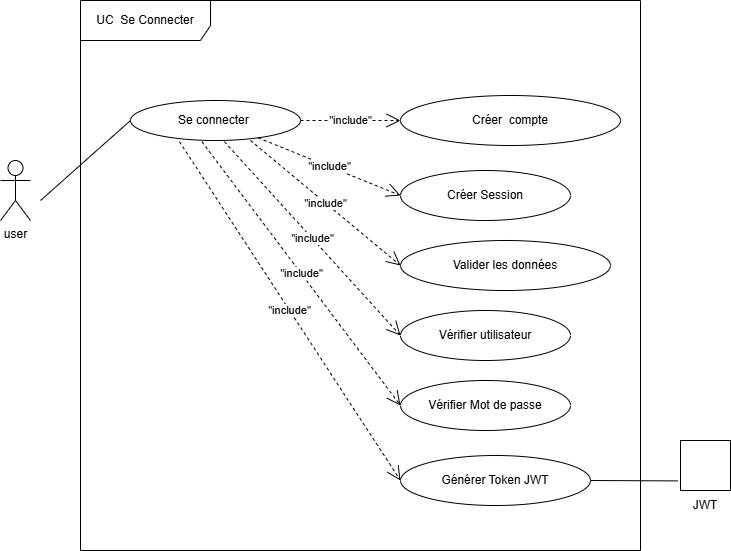

The diagram above was exported from draw.io. Its source (the exported page's mxGraphModel, read from the mxfile embedded in the PNG):
<mxGraphModel dx="1269" dy="623" grid="1" gridSize="10" guides="1" tooltips="1" connect="1" arrows="1" fold="1" page="1" pageScale="1" pageWidth="827" pageHeight="1169" math="0" shadow="0">
  <root>
    <mxCell id="0" />
    <mxCell id="1" parent="0" />
    <mxCell id="tisUM87T1_VZ5qtn6Hq5-1" parent="1" style="shape=umlActor;verticalLabelPosition=bottom;verticalAlign=top;html=1;outlineConnect=0;" value="user" vertex="1">
      <mxGeometry height="60" width="30" x="40" y="240" as="geometry" />
    </mxCell>
    <mxCell id="tisUM87T1_VZ5qtn6Hq5-3" parent="1" style="shape=umlFrame;whiteSpace=wrap;html=1;pointerEvents=0;width=130;height=40;" value="UC&amp;nbsp; Se Connecter" vertex="1">
      <mxGeometry height="550" width="560" x="120" y="80" as="geometry" />
    </mxCell>
    <mxCell id="tisUM87T1_VZ5qtn6Hq5-5" parent="1" style="ellipse;whiteSpace=wrap;html=1;" value="Se connecter&amp;nbsp;" vertex="1">
      <mxGeometry height="40" width="170" x="170" y="180" as="geometry" />
    </mxCell>
    <mxCell id="tisUM87T1_VZ5qtn6Hq5-7" parent="1" style="ellipse;whiteSpace=wrap;html=1;" value="Créer&amp;nbsp; compte" vertex="1">
      <mxGeometry height="50" width="220" x="440" y="175" as="geometry" />
    </mxCell>
    <mxCell id="tisUM87T1_VZ5qtn6Hq5-8" parent="1" style="ellipse;whiteSpace=wrap;html=1;" value="Créer Session" vertex="1">
      <mxGeometry height="50" width="170" x="440" y="250" as="geometry" />
    </mxCell>
    <mxCell id="tisUM87T1_VZ5qtn6Hq5-9" parent="1" style="ellipse;whiteSpace=wrap;html=1;" value="Valider les données" vertex="1">
      <mxGeometry height="50" width="210" x="440" y="320" as="geometry" />
    </mxCell>
    <mxCell id="tisUM87T1_VZ5qtn6Hq5-10" parent="1" style="ellipse;whiteSpace=wrap;html=1;" value="Vérifier utilisateur" vertex="1">
      <mxGeometry height="50" width="170" x="440" y="390" as="geometry" />
    </mxCell>
    <mxCell id="tisUM87T1_VZ5qtn6Hq5-11" parent="1" style="ellipse;whiteSpace=wrap;html=1;" value="Vérifier Mot de passe" vertex="1">
      <mxGeometry height="50" width="170" x="440" y="460" as="geometry" />
    </mxCell>
    <mxCell id="tisUM87T1_VZ5qtn6Hq5-12" parent="1" style="ellipse;whiteSpace=wrap;html=1;" value="Générer Token JWT" vertex="1">
      <mxGeometry height="50" width="190" x="440" y="535" as="geometry" />
    </mxCell>
    <mxCell id="tisUM87T1_VZ5qtn6Hq5-15" parent="1" style="verticalLabelPosition=bottom;verticalAlign=top;html=1;shape=mxgraph.basic.rect;fillColor2=none;strokeWidth=1;size=20;indent=5;" value="" vertex="1">
      <mxGeometry height="50" width="50" x="720" y="520" as="geometry" />
    </mxCell>
    <mxCell id="tisUM87T1_VZ5qtn6Hq5-16" parent="1" style="text;html=1;whiteSpace=wrap;strokeColor=none;fillColor=none;align=center;verticalAlign=middle;rounded=0;autosize=1;resizable=0;" value="JWT" vertex="1">
      <mxGeometry height="30" width="50" x="720" y="570" as="geometry" />
    </mxCell>
    <mxCell id="tisUM87T1_VZ5qtn6Hq5-17" edge="1" parent="1" source="tisUM87T1_VZ5qtn6Hq5-5" style="endArrow=open;endSize=12;dashed=1;html=1;rounded=0;exitX=1;exitY=0.5;exitDx=0;exitDy=0;entryX=0;entryY=0.5;entryDx=0;entryDy=0;" target="tisUM87T1_VZ5qtn6Hq5-7" value="&quot;include&quot;">
      <mxGeometry relative="1" width="160" as="geometry">
        <mxPoint x="330" y="360" as="sourcePoint" />
        <mxPoint x="490" y="360" as="targetPoint" />
      </mxGeometry>
    </mxCell>
    <mxCell id="tisUM87T1_VZ5qtn6Hq5-18" edge="1" parent="1" source="tisUM87T1_VZ5qtn6Hq5-5" style="endArrow=open;endSize=12;dashed=1;html=1;rounded=0;entryX=0;entryY=0.5;entryDx=0;entryDy=0;" target="tisUM87T1_VZ5qtn6Hq5-8" value="&quot;include&quot;">
      <mxGeometry relative="1" width="160" as="geometry">
        <mxPoint x="330" y="210" as="sourcePoint" />
        <mxPoint x="450" y="210" as="targetPoint" />
      </mxGeometry>
    </mxCell>
    <mxCell id="tisUM87T1_VZ5qtn6Hq5-20" edge="1" parent="1" source="tisUM87T1_VZ5qtn6Hq5-5" style="endArrow=open;endSize=12;dashed=1;html=1;rounded=0;entryX=0;entryY=0.5;entryDx=0;entryDy=0;exitX=0.706;exitY=1;exitDx=0;exitDy=0;exitPerimeter=0;" target="tisUM87T1_VZ5qtn6Hq5-9" value="&quot;include&quot;">
      <mxGeometry relative="1" width="160" as="geometry">
        <mxPoint x="291" y="227" as="sourcePoint" />
        <mxPoint x="450" y="285" as="targetPoint" />
      </mxGeometry>
    </mxCell>
    <mxCell id="tisUM87T1_VZ5qtn6Hq5-21" edge="1" parent="1" source="tisUM87T1_VZ5qtn6Hq5-5" style="endArrow=open;endSize=12;dashed=1;html=1;rounded=0;entryX=0;entryY=0.5;entryDx=0;entryDy=0;exitX=0.552;exitY=1.03;exitDx=0;exitDy=0;exitPerimeter=0;" target="tisUM87T1_VZ5qtn6Hq5-10" value="&quot;include&quot;">
      <mxGeometry relative="1" width="160" as="geometry">
        <mxPoint x="280" y="230" as="sourcePoint" />
        <mxPoint x="450" y="355" as="targetPoint" />
      </mxGeometry>
    </mxCell>
    <mxCell id="tisUM87T1_VZ5qtn6Hq5-22" edge="1" parent="1" source="tisUM87T1_VZ5qtn6Hq5-5" style="endArrow=open;endSize=12;dashed=1;html=1;rounded=0;entryX=0;entryY=0.5;entryDx=0;entryDy=0;exitX=0.42;exitY=1.03;exitDx=0;exitDy=0;exitPerimeter=0;" target="tisUM87T1_VZ5qtn6Hq5-11" value="&quot;include&quot;">
      <mxGeometry relative="1" width="160" as="geometry">
        <mxPoint x="254" y="231" as="sourcePoint" />
        <mxPoint x="450" y="425" as="targetPoint" />
      </mxGeometry>
    </mxCell>
    <mxCell id="tisUM87T1_VZ5qtn6Hq5-23" edge="1" parent="1" source="tisUM87T1_VZ5qtn6Hq5-5" style="endArrow=open;endSize=12;dashed=1;html=1;rounded=0;entryX=0;entryY=0.5;entryDx=0;entryDy=0;exitX=0.288;exitY=1.03;exitDx=0;exitDy=0;exitPerimeter=0;" target="tisUM87T1_VZ5qtn6Hq5-12" value="&quot;include&quot;">
      <mxGeometry relative="1" width="160" as="geometry">
        <mxPoint x="231" y="231" as="sourcePoint" />
        <mxPoint x="450" y="495" as="targetPoint" />
      </mxGeometry>
    </mxCell>
    <mxCell id="tisUM87T1_VZ5qtn6Hq5-26" edge="1" parent="1" style="endArrow=none;html=1;rounded=0;" value="">
      <mxGeometry height="50" relative="1" width="50" as="geometry">
        <mxPoint x="80" y="280" as="sourcePoint" />
        <mxPoint x="170" y="200" as="targetPoint" />
      </mxGeometry>
    </mxCell>
    <mxCell id="tisUM87T1_VZ5qtn6Hq5-27" edge="1" parent="1" source="tisUM87T1_VZ5qtn6Hq5-12" style="endArrow=none;html=1;rounded=0;exitX=1;exitY=0.5;exitDx=0;exitDy=0;entryX=-0.052;entryY=0.808;entryDx=0;entryDy=0;entryPerimeter=0;" target="tisUM87T1_VZ5qtn6Hq5-15" value="">
      <mxGeometry height="50" relative="1" width="50" as="geometry">
        <mxPoint x="90" y="290" as="sourcePoint" />
        <mxPoint x="690" y="561" as="targetPoint" />
      </mxGeometry>
    </mxCell>
  </root>
</mxGraphModel>